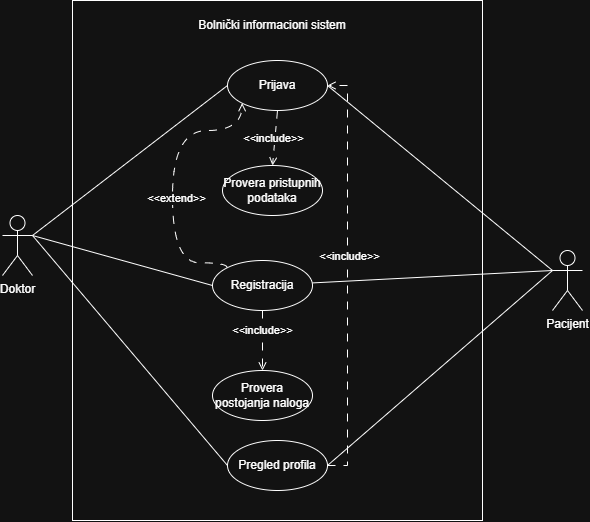

The diagram above was exported from draw.io. Its source (the exported page's mxGraphModel, read from the mxfile embedded in the PNG):
<mxGraphModel dx="1187" dy="689" grid="1" gridSize="10" guides="1" tooltips="1" connect="1" arrows="1" fold="1" page="1" pageScale="1" pageWidth="850" pageHeight="1100" math="0" shadow="0">
  <root>
    <mxCell id="0" />
    <mxCell id="1" parent="0" />
    <mxCell id="EPv9ArZeKPkxunXILeXf-12" parent="1" style="rounded=0;whiteSpace=wrap;html=1;fillColor=none;" value="" vertex="1">
      <mxGeometry height="520" width="410" x="210" y="300" as="geometry" />
    </mxCell>
    <mxCell id="EPv9ArZeKPkxunXILeXf-17" edge="1" parent="1" source="EPv9ArZeKPkxunXILeXf-1" style="rounded=0;orthogonalLoop=1;jettySize=auto;html=1;exitX=1;exitY=0.3333333333333333;exitDx=0;exitDy=0;exitPerimeter=0;entryX=0;entryY=0.5;entryDx=0;entryDy=0;defaultLabelBackgroundColor=page;labelPadding=0 4;endArrow=none;endFill=0;" target="EPv9ArZeKPkxunXILeXf-8">
      <mxGeometry relative="1" as="geometry" />
    </mxCell>
    <mxCell id="EPv9ArZeKPkxunXILeXf-19" edge="1" parent="1" source="EPv9ArZeKPkxunXILeXf-1" style="rounded=0;orthogonalLoop=1;jettySize=auto;html=1;exitX=1;exitY=0.3333333333333333;exitDx=0;exitDy=0;exitPerimeter=0;entryX=0;entryY=0.5;entryDx=0;entryDy=0;defaultLabelBackgroundColor=page;labelPadding=0 4;endArrow=none;endFill=0;" target="EPv9ArZeKPkxunXILeXf-13">
      <mxGeometry relative="1" as="geometry" />
    </mxCell>
    <mxCell id="EPv9ArZeKPkxunXILeXf-20" edge="1" parent="1" source="EPv9ArZeKPkxunXILeXf-1" style="rounded=0;orthogonalLoop=1;jettySize=auto;html=1;exitX=1;exitY=0.3333333333333333;exitDx=0;exitDy=0;exitPerimeter=0;entryX=0;entryY=0.5;entryDx=0;entryDy=0;defaultLabelBackgroundColor=page;labelPadding=0 4;endArrow=none;endFill=0;" target="EPv9ArZeKPkxunXILeXf-16">
      <mxGeometry relative="1" as="geometry" />
    </mxCell>
    <mxCell id="EPv9ArZeKPkxunXILeXf-1" parent="1" style="shape=umlActor;verticalLabelPosition=bottom;verticalAlign=top;html=1;labelPerimeter=1;" value="Doktor" vertex="1">
      <mxGeometry height="60" width="30" x="140" y="515" as="geometry" />
    </mxCell>
    <mxCell id="EPv9ArZeKPkxunXILeXf-18" edge="1" parent="1" source="EPv9ArZeKPkxunXILeXf-3" style="rounded=0;orthogonalLoop=1;jettySize=auto;html=1;exitX=0;exitY=0.3333333333333333;exitDx=0;exitDy=0;exitPerimeter=0;entryX=1;entryY=0.5;entryDx=0;entryDy=0;defaultLabelBackgroundColor=page;labelPadding=0 4;endArrow=none;endFill=0;" target="EPv9ArZeKPkxunXILeXf-8">
      <mxGeometry relative="1" as="geometry" />
    </mxCell>
    <mxCell id="EPv9ArZeKPkxunXILeXf-21" edge="1" parent="1" source="EPv9ArZeKPkxunXILeXf-3" style="rounded=0;orthogonalLoop=1;jettySize=auto;html=1;exitX=0;exitY=0.3333333333333333;exitDx=0;exitDy=0;exitPerimeter=0;defaultLabelBackgroundColor=page;labelPadding=0 4;endArrow=none;endFill=0;" target="EPv9ArZeKPkxunXILeXf-13">
      <mxGeometry relative="1" as="geometry" />
    </mxCell>
    <mxCell id="EPv9ArZeKPkxunXILeXf-22" edge="1" parent="1" source="EPv9ArZeKPkxunXILeXf-3" style="rounded=0;orthogonalLoop=1;jettySize=auto;html=1;exitX=0;exitY=0.3333333333333333;exitDx=0;exitDy=0;exitPerimeter=0;entryX=1;entryY=0.5;entryDx=0;entryDy=0;defaultLabelBackgroundColor=page;labelPadding=0 4;endArrow=none;endFill=0;" target="EPv9ArZeKPkxunXILeXf-16">
      <mxGeometry relative="1" as="geometry" />
    </mxCell>
    <mxCell id="EPv9ArZeKPkxunXILeXf-3" parent="1" style="shape=umlActor;verticalLabelPosition=bottom;verticalAlign=top;html=1;labelPerimeter=1;" value="Pacijent" vertex="1">
      <mxGeometry height="60" width="30" x="690" y="550" as="geometry" />
    </mxCell>
    <mxCell id="EPv9ArZeKPkxunXILeXf-7" parent="1" style="text;html=1;whiteSpace=wrap;strokeColor=none;fillColor=none;align=center;verticalAlign=middle;rounded=0;" value="Bolnički informacioni sistem" vertex="1">
      <mxGeometry height="30" width="300" x="260" y="310" as="geometry" />
    </mxCell>
    <mxCell id="EPv9ArZeKPkxunXILeXf-24" edge="1" parent="1" source="EPv9ArZeKPkxunXILeXf-8" style="rounded=0;orthogonalLoop=1;jettySize=auto;html=1;exitX=0.5;exitY=1;exitDx=0;exitDy=0;entryX=0.5;entryY=0;entryDx=0;entryDy=0;defaultLabelBackgroundColor=page;labelPadding=0 4;dashed=1;dashPattern=8 8;endArrow=open;endFill=0;" target="EPv9ArZeKPkxunXILeXf-23">
      <mxGeometry relative="1" as="geometry" />
    </mxCell>
    <mxCell id="EPv9ArZeKPkxunXILeXf-25" connectable="0" parent="EPv9ArZeKPkxunXILeXf-24" style="edgeLabel;html=1;align=center;verticalAlign=middle;resizable=0;points=[];inheritText=1;defaultLabelBackgroundColor=page;labelPadding=0 4;" value="&amp;lt;&amp;lt;include&amp;gt;&amp;gt;" vertex="1">
      <mxGeometry relative="1" x="0.0222" y="-2" as="geometry">
        <mxPoint as="offset" />
      </mxGeometry>
    </mxCell>
    <mxCell id="EPv9ArZeKPkxunXILeXf-8" parent="1" style="ellipse;whiteSpace=wrap;html=1;" value="Prijava" vertex="1">
      <mxGeometry height="50" width="100" x="365" y="360" as="geometry" />
    </mxCell>
    <mxCell id="EPv9ArZeKPkxunXILeXf-31" edge="1" parent="1" source="EPv9ArZeKPkxunXILeXf-13" style="rounded=0;orthogonalLoop=1;jettySize=auto;html=1;exitX=0.5;exitY=1;exitDx=0;exitDy=0;entryX=0.5;entryY=0;entryDx=0;entryDy=0;defaultLabelBackgroundColor=page;labelPadding=0 4;dashed=1;dashPattern=8 8;endArrow=open;endFill=0;" target="EPv9ArZeKPkxunXILeXf-30">
      <mxGeometry relative="1" as="geometry" />
    </mxCell>
    <mxCell id="EPv9ArZeKPkxunXILeXf-32" connectable="0" parent="EPv9ArZeKPkxunXILeXf-31" style="edgeLabel;html=1;align=center;verticalAlign=middle;resizable=0;points=[];inheritText=1;defaultLabelBackgroundColor=page;labelPadding=0 4;" value="&amp;lt;&amp;lt;include&amp;gt;&amp;gt;" vertex="1">
      <mxGeometry relative="1" x="-0.36" y="-1" as="geometry">
        <mxPoint as="offset" />
      </mxGeometry>
    </mxCell>
    <mxCell id="EPv9ArZeKPkxunXILeXf-33" edge="1" parent="1" source="EPv9ArZeKPkxunXILeXf-13" style="edgeStyle=orthogonalEdgeStyle;rounded=0;orthogonalLoop=1;jettySize=auto;html=1;exitX=0;exitY=0;exitDx=0;exitDy=0;entryX=0;entryY=1;entryDx=0;entryDy=0;defaultLabelBackgroundColor=page;labelPadding=0 4;dashed=1;dashPattern=8 8;endArrow=open;endFill=0;curved=1;curveGeometry=1;" target="EPv9ArZeKPkxunXILeXf-8">
      <mxGeometry relative="1" x="0.0027" as="geometry">
        <Array as="points">
          <mxPoint x="364.6" y="562.3" />
          <mxPoint x="310" y="562.3" />
          <mxPoint x="310" y="430" />
          <mxPoint x="379.6" y="430" />
        </Array>
      </mxGeometry>
    </mxCell>
    <mxCell id="EPv9ArZeKPkxunXILeXf-34" connectable="0" parent="EPv9ArZeKPkxunXILeXf-33" style="edgeLabel;html=1;align=center;verticalAlign=middle;resizable=0;points=[];inheritText=1;defaultLabelBackgroundColor=page;labelPadding=0 4;" value="&amp;lt;&amp;lt;extend&amp;gt;&amp;gt;" vertex="1">
      <mxGeometry relative="1" x="-0.1216" y="-3" as="geometry">
        <mxPoint as="offset" />
      </mxGeometry>
    </mxCell>
    <mxCell id="EPv9ArZeKPkxunXILeXf-13" parent="1" style="ellipse;whiteSpace=wrap;html=1;" value="Registracija" vertex="1">
      <mxGeometry height="50" width="100" x="350" y="560" as="geometry" />
    </mxCell>
    <mxCell id="EPv9ArZeKPkxunXILeXf-28" edge="1" parent="1" source="EPv9ArZeKPkxunXILeXf-16" style="edgeStyle=orthogonalEdgeStyle;rounded=0;orthogonalLoop=1;jettySize=auto;html=1;entryX=1;entryY=0.5;entryDx=0;entryDy=0;defaultLabelBackgroundColor=page;labelPadding=0 4;dashed=1;dashPattern=8 8;endArrow=open;endFill=0;libavoidRouting=1;" target="EPv9ArZeKPkxunXILeXf-8">
      <mxGeometry relative="1" x="-0.019" as="geometry">
        <Array as="points">
          <mxPoint x="485" y="765" />
          <mxPoint x="485" y="385" />
        </Array>
        <mxPoint x="480" y="770" as="sourcePoint" />
        <mxPoint x="480" y="390" as="targetPoint" />
      </mxGeometry>
    </mxCell>
    <mxCell id="EPv9ArZeKPkxunXILeXf-29" connectable="0" parent="EPv9ArZeKPkxunXILeXf-28" style="edgeLabel;html=1;align=center;verticalAlign=middle;resizable=0;points=[];inheritText=1;defaultLabelBackgroundColor=page;labelPadding=0 4;" value="&amp;lt;&amp;lt;include&amp;gt;&amp;gt;" vertex="1">
      <mxGeometry relative="1" x="0.0952" y="-2" as="geometry">
        <mxPoint as="offset" />
      </mxGeometry>
    </mxCell>
    <mxCell id="EPv9ArZeKPkxunXILeXf-16" parent="1" style="ellipse;whiteSpace=wrap;html=1;" value="Pregled profila" vertex="1">
      <mxGeometry height="50" width="100" x="365" y="740" as="geometry" />
    </mxCell>
    <mxCell id="EPv9ArZeKPkxunXILeXf-23" parent="1" style="ellipse;whiteSpace=wrap;html=1;" value="Provera pristupnih podataka" vertex="1">
      <mxGeometry height="50" width="100" x="360" y="465" as="geometry" />
    </mxCell>
    <mxCell id="EPv9ArZeKPkxunXILeXf-30" parent="1" style="ellipse;whiteSpace=wrap;html=1;" value=" Provera postojanja naloga " vertex="1">
      <mxGeometry height="50" width="100" x="350" y="670" as="geometry" />
    </mxCell>
  </root>
</mxGraphModel>